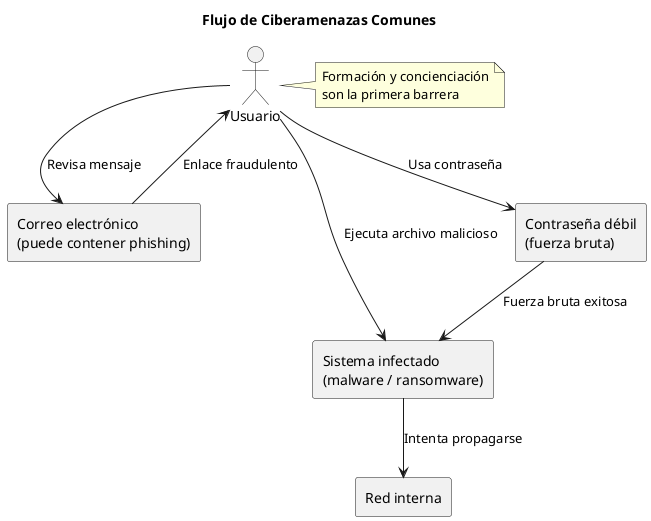

The diagram above was rendered by PlantUML. Its source (embedded in the PNG):
@startuml
title Flujo de Ciberamenazas Comunes

actor Usuario
rectangle "Correo electrónico\n(puede contener phishing)" as Correo
rectangle "Sistema infectado\n(malware / ransomware)" as Sistema
rectangle "Red interna" as Red
rectangle "Contraseña débil\n(fuerza bruta)" as Pass

Usuario --> Correo : Revisa mensaje
Correo --> Usuario : Enlace fraudulento
Usuario --> Sistema : Ejecuta archivo malicioso
Sistema --> Red : Intenta propagarse
Usuario --> Pass : Usa contraseña
Pass --> Sistema : Fuerza bruta exitosa

note right of Usuario
Formación y concienciación
son la primera barrera
end note
@enduml